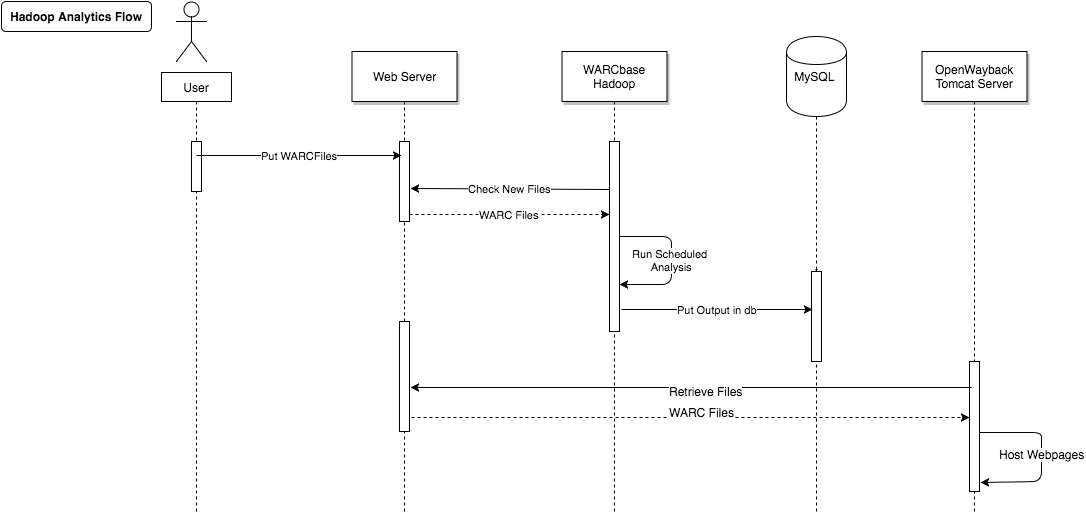

The diagram above was exported from draw.io. Its source (the exported page's mxGraphModel, read from the mxfile embedded in the PNG):
<mxGraphModel dx="629" dy="607" grid="1" gridSize="10" guides="1" tooltips="1" connect="1" arrows="1" fold="1" page="1" pageScale="1.5" pageWidth="826" pageHeight="1169" background="#ffffff" math="0" shadow="0">
  <root>
    <mxCell id="0" style=";html=1;" />
    <mxCell id="1" style=";html=1;" parent="0" />
    <mxCell id="21" value="" style="fillColor=#FFFFFF;strokeColor=#000000;html=1;" vertex="1" parent="1">
      <mxGeometry x="408" y="150" width="10" height="80" as="geometry" />
    </mxCell>
    <mxCell id="22" value="Web Server" style="shadow=1;fillColor=#FFFFFF;strokeColor=#000000;html=1;" vertex="1" parent="1">
      <mxGeometry x="360.5" y="60" width="105" height="50" as="geometry" />
    </mxCell>
    <mxCell id="23" value="" style="edgeStyle=none;endArrow=none;dashed=1;html=1;" edge="1" parent="1" source="22" target="21">
      <mxGeometry x="499.4878472222224" y="174.99999999999997" width="100" height="100" as="geometry">
        <mxPoint x="559.6527777777778" y="110" as="sourcePoint" />
        <mxPoint x="559.6527777777778" y="260" as="targetPoint" />
      </mxGeometry>
    </mxCell>
    <mxCell id="71" value="Hadoop Analytics Flow&lt;br&gt;" style="rounded=1;fontStyle=1;fillColor=#FFFFFF;strokeColor=#000000;html=1;" vertex="1" parent="1">
      <mxGeometry x="10" y="10" width="150" height="30" as="geometry" />
    </mxCell>
    <mxCell id="770c3312def6bc46-89" value="MySQL&amp;nbsp;" style="shape=cylinder;whiteSpace=wrap;html=1;" vertex="1" parent="1">
      <mxGeometry x="795" y="45" width="60" height="80" as="geometry" />
    </mxCell>
    <mxCell id="770c3312def6bc46-91" value="" style="shape=umlActor;verticalLabelPosition=bottom;labelBackgroundColor=#ffffff;verticalAlign=top;html=1;" vertex="1" parent="1">
      <mxGeometry x="185" y="10" width="30" height="60" as="geometry" />
    </mxCell>
    <mxCell id="770c3312def6bc46-97" value="User" style="whiteSpace=wrap;html=1;" vertex="1" parent="1">
      <mxGeometry x="170" y="81" width="70" height="29" as="geometry" />
    </mxCell>
    <mxCell id="770c3312def6bc46-98" value="" style="edgeStyle=none;endArrow=none;dashed=1;html=1;exitX=0.5;exitY=1;entryX=0.5;entryY=0;" edge="1" parent="1" source="770c3312def6bc46-97" target="2">
      <mxGeometry x="143.3350694444445" y="185" width="100" height="100" as="geometry">
        <mxPoint x="215" y="130" as="sourcePoint" />
        <mxPoint x="215" y="190" as="targetPoint" />
      </mxGeometry>
    </mxCell>
    <mxCell id="2" value="" style="fillColor=#FFFFFF;strokeColor=#000000;html=1;" vertex="1" parent="1">
      <mxGeometry x="200" y="150" width="10" height="50" as="geometry" />
    </mxCell>
    <mxCell id="770c3312def6bc46-164" style="edgeStyle=orthogonalEdgeStyle;rounded=1;html=1;dashed=1;endSize=0;jettySize=auto;orthogonalLoop=1;strokeColor=#000000;exitX=0.5;exitY=1;entryX=0.5;entryY=0;" edge="1" parent="1" source="770c3312def6bc46-89" target="770c3312def6bc46-166">
      <mxGeometry x="885" y="220" as="geometry">
        <mxPoint x="825" y="310" as="targetPoint" />
        <mxPoint x="805" y="150" as="sourcePoint" />
        <Array as="points" />
      </mxGeometry>
    </mxCell>
    <mxCell id="770c3312def6bc46-166" value="" style="fillColor=#FFFFFF;strokeColor=#000000;html=1;" vertex="1" parent="1">
      <mxGeometry x="820" y="280" width="10" height="90" as="geometry" />
    </mxCell>
    <mxCell id="770c3312def6bc46-176" value="" style="endArrow=none;html=1;dashed=1;strokeColor=#000000;entryX=0.5;entryY=1;" edge="1" parent="1" target="2">
      <mxGeometry x="180" y="600" width="50" height="50" as="geometry">
        <mxPoint x="205" y="520" as="sourcePoint" />
        <mxPoint x="230" y="600" as="targetPoint" />
      </mxGeometry>
    </mxCell>
    <mxCell id="770c3312def6bc46-178" value="" style="endArrow=none;html=1;dashed=1;strokeColor=#000000;entryX=0.5;entryY=1;exitX=0.5;exitY=0;" edge="1" parent="1" source="6c79bf1857ea29c7-87" target="21">
      <mxGeometry x="383" y="560" width="50" height="50" as="geometry">
        <mxPoint x="413" y="320" as="sourcePoint" />
        <mxPoint x="433" y="560" as="targetPoint" />
      </mxGeometry>
    </mxCell>
    <mxCell id="770c3312def6bc46-179" value="" style="endArrow=none;html=1;dashed=1;strokeColor=#000000;entryX=0.5;entryY=1;" edge="1" parent="1" target="770c3312def6bc46-166">
      <mxGeometry width="50" height="50" relative="1" as="geometry">
        <mxPoint x="825" y="520" as="sourcePoint" />
        <mxPoint x="805" y="580" as="targetPoint" />
      </mxGeometry>
    </mxCell>
    <mxCell id="6c79bf1857ea29c7-71" value="" style="fillColor=#FFFFFF;strokeColor=#000000;html=1;" vertex="1" parent="1">
      <mxGeometry x="618" y="150" width="10" height="190" as="geometry" />
    </mxCell>
    <mxCell id="6c79bf1857ea29c7-72" value="WARCbase&lt;br&gt;Hadoop&lt;br&gt;" style="shadow=1;fillColor=#FFFFFF;strokeColor=#000000;html=1;" vertex="1" parent="1">
      <mxGeometry x="570.5" y="60" width="105" height="50" as="geometry" />
    </mxCell>
    <mxCell id="6c79bf1857ea29c7-73" value="" style="edgeStyle=none;endArrow=none;dashed=1;html=1;" edge="1" parent="1" source="6c79bf1857ea29c7-72" target="6c79bf1857ea29c7-71">
      <mxGeometry x="709.4878472222224" y="174.99999999999997" width="100" height="100" as="geometry">
        <mxPoint x="769.6527777777778" y="110" as="sourcePoint" />
        <mxPoint x="769.6527777777778" y="260" as="targetPoint" />
      </mxGeometry>
    </mxCell>
    <mxCell id="6c79bf1857ea29c7-74" value="" style="endArrow=none;html=1;dashed=1;strokeColor=#000000;entryX=0.5;entryY=1;" edge="1" parent="1" target="6c79bf1857ea29c7-71">
      <mxGeometry x="593" y="560" width="50" height="50" as="geometry">
        <mxPoint x="623" y="520" as="sourcePoint" />
        <mxPoint x="643" y="560" as="targetPoint" />
      </mxGeometry>
    </mxCell>
    <mxCell id="6c79bf1857ea29c7-75" value="" style="fillColor=#FFFFFF;strokeColor=#000000;html=1;" vertex="1" parent="1">
      <mxGeometry x="978" y="370" width="10" height="130" as="geometry" />
    </mxCell>
    <mxCell id="6c79bf1857ea29c7-76" value="OpenWayback&lt;br&gt;Tomcat Server&lt;br&gt;" style="shadow=1;fillColor=#FFFFFF;strokeColor=#000000;html=1;" vertex="1" parent="1">
      <mxGeometry x="930.5" y="60" width="105" height="50" as="geometry" />
    </mxCell>
    <mxCell id="6c79bf1857ea29c7-77" value="" style="edgeStyle=none;endArrow=none;dashed=1;html=1;" edge="1" parent="1" source="6c79bf1857ea29c7-76" target="6c79bf1857ea29c7-75">
      <mxGeometry x="1069.4878472222224" y="174.99999999999997" width="100" height="100" as="geometry">
        <mxPoint x="1129.6527777777778" y="110" as="sourcePoint" />
        <mxPoint x="1129.6527777777778" y="260" as="targetPoint" />
      </mxGeometry>
    </mxCell>
    <mxCell id="6c79bf1857ea29c7-78" value="" style="endArrow=none;html=1;dashed=1;strokeColor=#000000;entryX=0.5;entryY=1;" edge="1" parent="1" target="6c79bf1857ea29c7-75">
      <mxGeometry x="953" y="560" width="50" height="50" as="geometry">
        <mxPoint x="983" y="520" as="sourcePoint" />
        <mxPoint x="1003" y="560" as="targetPoint" />
      </mxGeometry>
    </mxCell>
    <mxCell id="6c79bf1857ea29c7-79" value="Put WARCFiles&lt;br&gt;" style="endArrow=classic;html=1;entryX=0.2;entryY=0.175;entryPerimeter=0;" edge="1" parent="1" target="21">
      <mxGeometry width="50" height="50" relative="1" as="geometry">
        <mxPoint x="205" y="164" as="sourcePoint" />
        <mxPoint x="330" y="150" as="targetPoint" />
      </mxGeometry>
    </mxCell>
    <mxCell id="6c79bf1857ea29c7-81" value="Check New Files&lt;br&gt;" style="endArrow=classic;html=1;exitX=0;exitY=0.25;entryX=1.1;entryY=0.588;entryPerimeter=0;" edge="1" parent="1" source="6c79bf1857ea29c7-71" target="21">
      <mxGeometry width="50" height="50" relative="1" as="geometry">
        <mxPoint x="500" y="220" as="sourcePoint" />
        <mxPoint x="430" y="197" as="targetPoint" />
      </mxGeometry>
    </mxCell>
    <mxCell id="6c79bf1857ea29c7-83" value="WARC Files&lt;br&gt;" style="endArrow=classic;html=1;exitX=1;exitY=0.913;exitPerimeter=0;entryX=0;entryY=0.384;entryPerimeter=0;dashed=1;" edge="1" parent="1" source="21" target="6c79bf1857ea29c7-71">
      <mxGeometry width="50" height="50" relative="1" as="geometry">
        <mxPoint x="480" y="290" as="sourcePoint" />
        <mxPoint x="530" y="240" as="targetPoint" />
      </mxGeometry>
    </mxCell>
    <mxCell id="6c79bf1857ea29c7-85" value="Run Scheduled &lt;br&gt;Analysis&lt;br&gt;" style="endArrow=classic;html=1;exitX=1;exitY=0.5;entryX=1;entryY=0.75;elbow=vertical;" edge="1" parent="1" source="6c79bf1857ea29c7-71" target="6c79bf1857ea29c7-71">
      <mxGeometry width="50" height="50" relative="1" as="geometry">
        <mxPoint x="680" y="300" as="sourcePoint" />
        <mxPoint x="730" y="250" as="targetPoint" />
        <Array as="points">
          <mxPoint x="680" y="245" />
          <mxPoint x="680" y="260" />
          <mxPoint x="680" y="293" />
        </Array>
      </mxGeometry>
    </mxCell>
    <mxCell id="6c79bf1857ea29c7-86" value="Put Output in db&lt;br&gt;" style="endArrow=classic;html=1;entryX=0.1;entryY=0.422;entryPerimeter=0;" edge="1" parent="1" target="770c3312def6bc46-166">
      <mxGeometry width="50" height="50" relative="1" as="geometry">
        <mxPoint x="630" y="318" as="sourcePoint" />
        <mxPoint x="720" y="300" as="targetPoint" />
      </mxGeometry>
    </mxCell>
    <mxCell id="6c79bf1857ea29c7-87" value="" style="fillColor=#FFFFFF;strokeColor=#000000;html=1;" vertex="1" parent="1">
      <mxGeometry x="408" y="330" width="10" height="110" as="geometry" />
    </mxCell>
    <mxCell id="6c79bf1857ea29c7-89" value="" style="endArrow=classic;html=1;exitX=0.2;exitY=0.2;entryX=1.117;entryY=0.603;entryPerimeter=0;exitPerimeter=0;" edge="1" parent="1" source="6c79bf1857ea29c7-75" target="6c79bf1857ea29c7-87">
      <mxGeometry width="50" height="50" relative="1" as="geometry">
        <mxPoint x="700" y="420" as="sourcePoint" />
        <mxPoint x="750" y="370" as="targetPoint" />
      </mxGeometry>
    </mxCell>
    <mxCell id="6c79bf1857ea29c7-90" value="Retrieve Files&lt;br&gt;" style="text;html=1;resizable=0;points=[];align=center;verticalAlign=middle;labelBackgroundColor=#ffffff;" vertex="1" connectable="0" parent="6c79bf1857ea29c7-89">
      <mxGeometry x="-0.0517" y="3" relative="1" as="geometry">
        <mxPoint as="offset" />
      </mxGeometry>
    </mxCell>
    <mxCell id="6c79bf1857ea29c7-91" value="" style="endArrow=classic;html=1;entryX=0;entryY=0.431;dashed=1;entryPerimeter=0;" edge="1" parent="1" target="6c79bf1857ea29c7-75">
      <mxGeometry x="427" y="480" width="50" height="50" as="geometry">
        <mxPoint x="420" y="426" as="sourcePoint" />
        <mxPoint x="427" y="480" as="targetPoint" />
      </mxGeometry>
    </mxCell>
    <mxCell id="6c79bf1857ea29c7-92" value="WARC Files&lt;br&gt;" style="text;html=1;resizable=0;points=[];align=center;verticalAlign=middle;labelBackgroundColor=#ffffff;" vertex="1" connectable="0" parent="6c79bf1857ea29c7-91">
      <mxGeometry x="-0.0517" y="3" relative="1" as="geometry">
        <mxPoint x="25" y="-3" as="offset" />
      </mxGeometry>
    </mxCell>
    <mxCell id="6c79bf1857ea29c7-94" value="" style="endArrow=classic;html=1;exitX=1.033;exitY=0.546;exitPerimeter=0;entryX=1.061;entryY=0.931;entryPerimeter=0;elbow=vertical;" edge="1" parent="1" source="6c79bf1857ea29c7-75" target="6c79bf1857ea29c7-75">
      <mxGeometry width="50" height="50" relative="1" as="geometry">
        <mxPoint x="1040" y="480" as="sourcePoint" />
        <mxPoint x="1090" y="430" as="targetPoint" />
        <Array as="points">
          <mxPoint x="1050" y="441" />
          <mxPoint x="1050" y="450" />
          <mxPoint x="1050" y="490" />
        </Array>
      </mxGeometry>
    </mxCell>
    <mxCell id="6c79bf1857ea29c7-95" value="Host Webpages&lt;br&gt;" style="text;html=1;resizable=0;points=[];align=center;verticalAlign=middle;labelBackgroundColor=#ffffff;" vertex="1" connectable="0" parent="6c79bf1857ea29c7-94">
      <mxGeometry x="-0.0314" relative="1" as="geometry">
        <mxPoint as="offset" />
      </mxGeometry>
    </mxCell>
    <mxCell id="6c79bf1857ea29c7-96" value="" style="endArrow=none;html=1;dashed=1;entryX=0.5;entryY=1;" edge="1" parent="1" target="6c79bf1857ea29c7-87">
      <mxGeometry width="50" height="50" relative="1" as="geometry">
        <mxPoint x="413" y="520" as="sourcePoint" />
        <mxPoint x="440" y="460" as="targetPoint" />
      </mxGeometry>
    </mxCell>
  </root>
</mxGraphModel>